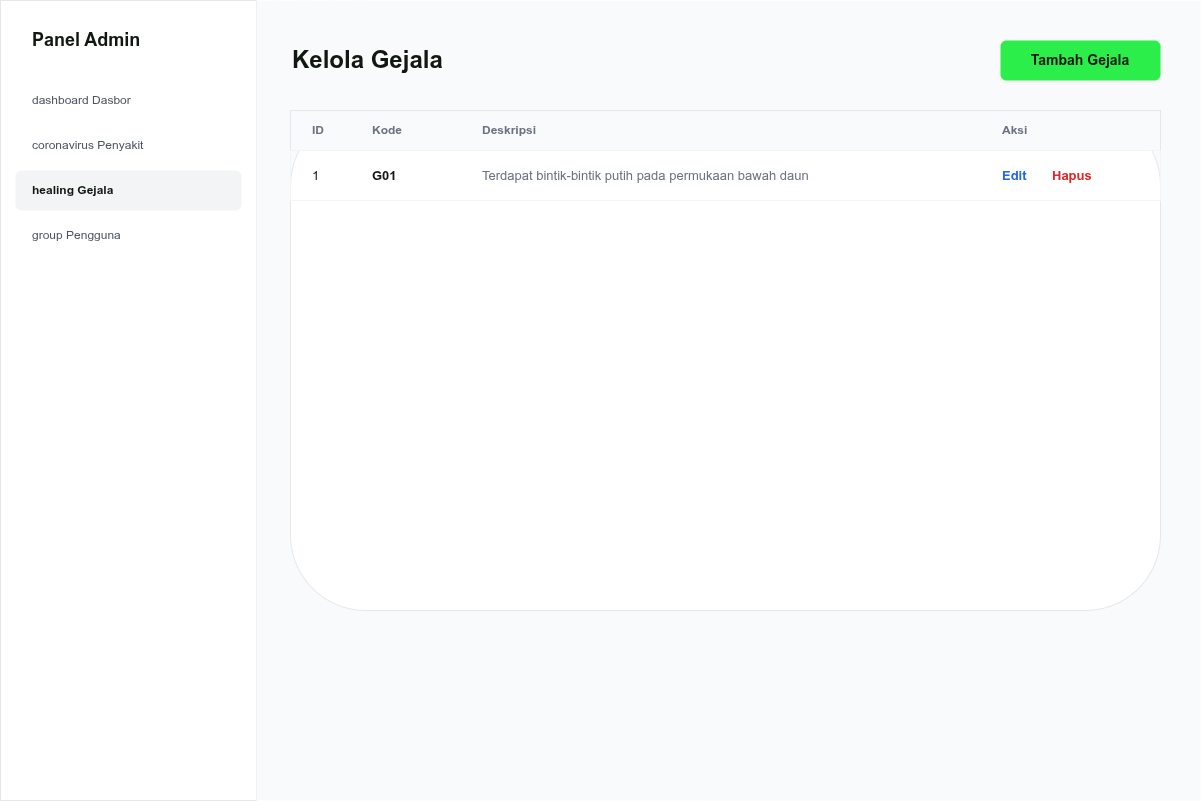

The diagram above was exported from draw.io. Its source (the exported page's mxGraphModel, read from the mxfile embedded in the PNG):
<mxGraphModel dx="792" dy="797" grid="1" gridSize="10" guides="1" tooltips="1" connect="1" arrows="1" fold="1" page="1" pageScale="1" pageWidth="1200" pageHeight="800" math="0" shadow="0">
  <root>
    <mxCell id="0" />
    <mxCell id="1" parent="0" />
    <mxCell id="sidebar" value="" style="rounded=0;whiteSpace=wrap;html=1;fillColor=#FFFFFF;strokeColor=#E5E7EB;" parent="1" vertex="1">
      <mxGeometry width="256" height="800" as="geometry" />
    </mxCell>
    <mxCell id="side_title" value="Panel Admin" style="text;html=1;strokeColor=none;fillColor=none;align=left;verticalAlign=middle;whiteSpace=wrap;rounded=0;fontColor=#111812;fontSize=18;fontStyle=1;" parent="1" vertex="1">
      <mxGeometry x="30" y="20" width="200" height="40" as="geometry" />
    </mxCell>
    <mxCell id="nav_dash" value="dashboard  Dasbor" style="rounded=1;whiteSpace=wrap;html=1;fillColor=none;strokeColor=none;fontColor=#4B5563;align=left;spacingLeft=15;" parent="1" vertex="1">
      <mxGeometry x="15" y="80" width="226" height="40" as="geometry" />
    </mxCell>
    <mxCell id="nav_disease" value="coronavirus  Penyakit" style="rounded=1;whiteSpace=wrap;html=1;fillColor=none;strokeColor=none;fontColor=#4B5563;align=left;spacingLeft=15;" parent="1" vertex="1">
      <mxGeometry x="15" y="125" width="226" height="40" as="geometry" />
    </mxCell>
    <mxCell id="nav_symptom" value="healing  Gejala" style="rounded=1;whiteSpace=wrap;html=1;fillColor=#F3F4F6;strokeColor=none;fontColor=#111812;align=left;spacingLeft=15;fontStyle=1;" parent="1" vertex="1">
      <mxGeometry x="15" y="170" width="226" height="40" as="geometry" />
    </mxCell>
    <mxCell id="nav_user" value="group  Pengguna" style="rounded=1;whiteSpace=wrap;html=1;fillColor=none;strokeColor=none;fontColor=#4B5563;align=left;spacingLeft=15;" parent="1" vertex="1">
      <mxGeometry x="15" y="215" width="226" height="40" as="geometry" />
    </mxCell>
    <mxCell id="bg" value="" style="rounded=0;whiteSpace=wrap;html=1;fillColor=#F9FAFB;strokeColor=none;" parent="1" vertex="1">
      <mxGeometry x="256" width="944" height="800" as="geometry" />
    </mxCell>
    <mxCell id="header" value="Kelola Gejala" style="text;html=1;strokeColor=none;fillColor=none;align=left;verticalAlign=middle;whiteSpace=wrap;rounded=0;fontColor=#111812;fontSize=24;fontStyle=1;" parent="1" vertex="1">
      <mxGeometry x="290" y="40" width="300" height="40" as="geometry" />
    </mxCell>
    <mxCell id="btn_add" value="Tambah Gejala" style="rounded=1;whiteSpace=wrap;html=1;fillColor=#2BEE4B;strokeColor=none;fontColor=#111812;fontStyle=1;fontSize=14;" parent="1" vertex="1">
      <mxGeometry x="1000" y="40" width="160" height="40" as="geometry" />
    </mxCell>
    <mxCell id="table_card" value="" style="rounded=1;whiteSpace=wrap;html=1;fillColor=#FFFFFF;strokeColor=#E5E7EB;shadow=0;" parent="1" vertex="1">
      <mxGeometry x="290" y="110" width="870" height="500" as="geometry" />
    </mxCell>
    <mxCell id="th_bg" value="" style="rounded=0;whiteSpace=wrap;html=1;fillColor=#F9FAFB;strokeColor=#E5E7EB;" parent="1" vertex="1">
      <mxGeometry x="290" y="110" width="870" height="40" as="geometry" />
    </mxCell>
    <mxCell id="th_1" value="ID" style="text;html=1;strokeColor=none;fillColor=none;align=left;verticalAlign=middle;whiteSpace=wrap;rounded=0;fontColor=#6B7280;fontSize=12;fontStyle=1;" parent="1" vertex="1">
      <mxGeometry x="310" y="115" width="50" height="30" as="geometry" />
    </mxCell>
    <mxCell id="th_2" value="Kode" style="text;html=1;strokeColor=none;fillColor=none;align=left;verticalAlign=middle;whiteSpace=wrap;rounded=0;fontColor=#6B7280;fontSize=12;fontStyle=1;" parent="1" vertex="1">
      <mxGeometry x="370" y="115" width="100" height="30" as="geometry" />
    </mxCell>
    <mxCell id="th_3" value="Deskripsi" style="text;html=1;strokeColor=none;fillColor=none;align=left;verticalAlign=middle;whiteSpace=wrap;rounded=0;fontColor=#6B7280;fontSize=12;fontStyle=1;" parent="1" vertex="1">
      <mxGeometry x="480" y="115" width="500" height="30" as="geometry" />
    </mxCell>
    <mxCell id="th_4" value="Aksi" style="text;html=1;strokeColor=none;fillColor=none;align=left;verticalAlign=middle;whiteSpace=wrap;rounded=0;fontColor=#6B7280;fontSize=12;fontStyle=1;" parent="1" vertex="1">
      <mxGeometry x="1000" y="115" width="100" height="30" as="geometry" />
    </mxCell>
    <mxCell id="tr1_bg" value="" style="rounded=0;whiteSpace=wrap;html=1;fillColor=none;strokeColor=#F3F4F6;" parent="1" vertex="1">
      <mxGeometry x="290" y="150" width="870" height="50" as="geometry" />
    </mxCell>
    <mxCell id="tr1_1" value="1" style="text;html=1;strokeColor=none;fillColor=none;align=left;verticalAlign=middle;whiteSpace=wrap;rounded=0;fontColor=#111812;fontSize=13;" parent="1" vertex="1">
      <mxGeometry x="310" y="160" width="50" height="30" as="geometry" />
    </mxCell>
    <mxCell id="tr1_2" value="G01" style="text;html=1;strokeColor=none;fillColor=none;align=left;verticalAlign=middle;whiteSpace=wrap;rounded=0;fontColor=#111812;fontSize=13;fontStyle=1;" parent="1" vertex="1">
      <mxGeometry x="370" y="160" width="100" height="30" as="geometry" />
    </mxCell>
    <mxCell id="tr1_3" value="Terdapat bintik-bintik putih pada permukaan bawah daun" style="text;html=1;strokeColor=none;fillColor=none;align=left;verticalAlign=middle;whiteSpace=wrap;rounded=0;fontColor=#6B7280;fontSize=13;" parent="1" vertex="1">
      <mxGeometry x="480" y="160" width="500" height="30" as="geometry" />
    </mxCell>
    <mxCell id="tr1_btn_edit" value="Edit" style="text;html=1;strokeColor=none;fillColor=none;align=left;verticalAlign=middle;whiteSpace=wrap;rounded=0;fontColor=#2563EB;fontSize=13;fontStyle=1;" parent="1" vertex="1">
      <mxGeometry x="1000" y="160" width="40" height="30" as="geometry" />
    </mxCell>
    <mxCell id="tr1_btn_del" value="Hapus" style="text;html=1;strokeColor=none;fillColor=none;align=left;verticalAlign=middle;whiteSpace=wrap;rounded=0;fontColor=#DC2626;fontSize=13;fontStyle=1;" parent="1" vertex="1">
      <mxGeometry x="1050" y="160" width="50" height="30" as="geometry" />
    </mxCell>
  </root>
</mxGraphModel>